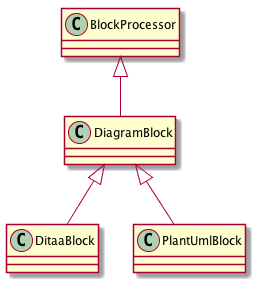

The diagram above was rendered by PlantUML. Its source (embedded in the PNG):
@startuml
    class BlockProcessor
    class DiagramBlock
    class DitaaBlock
    class PlantUmlBlock

    BlockProcessor <|-- DiagramBlock
    DiagramBlock <|-- DitaaBlock
    DiagramBlock <|-- PlantUmlBlock
@enduml